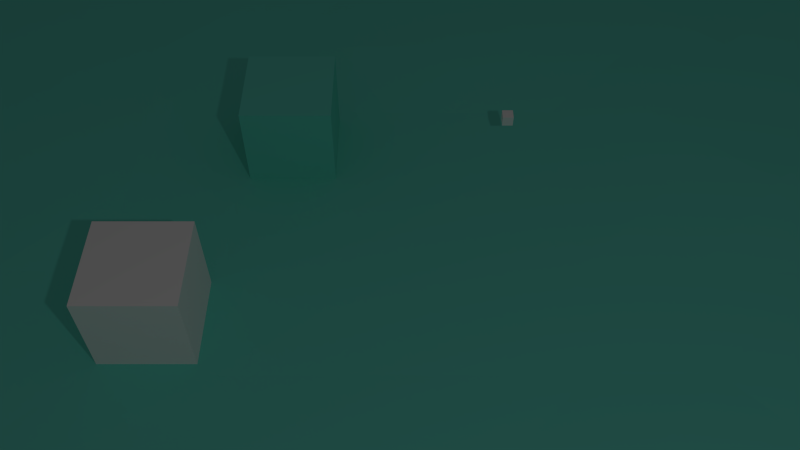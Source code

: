 # Source: Scene7.blend  (saved by Blender 2.70.0; exported with 4.5.12 LTS)
import bpy
from mathutils import Matrix  # noqa: F401  (used for matrix-valued properties, if any)

bpy.ops.wm.read_factory_settings(use_empty=True)
scene = bpy.context.scene
scene.name = 'Scene'

# ---- collections
col_collection_1 = bpy.data.collections.new('Collection 1'); scene.collection.children.link(col_collection_1)

# ---- materials (node trees are filled in below, after node groups)
mat_material = bpy.data.materials.new('Material')
mat_material.alpha_threshold = 0.0
mat_material.use_transparent_shadow = False
mat_material.diffuse_color = (1.0, 1.0, 1.0, 1.0)
mat_material.roughness = 0.5
mat_material.specular_intensity = 0.0
mat_material.line_color = (0.0, 0.0, 0.0, 1.0)
mat_enemy = bpy.data.materials.new('Enemy')
mat_enemy.alpha_threshold = 0.0
mat_enemy.use_transparent_shadow = False
mat_enemy.diffuse_color = (0.162, 0.7991, 0.6584, 1.0)
mat_enemy.roughness = 0.5
mat_enemy.specular_intensity = 0.0
mat_enemy.line_color = (0.0, 0.0, 0.0, 1.0)
mat_plane = bpy.data.materials.new('Plane')
mat_plane.alpha_threshold = 0.0
mat_plane.use_transparent_shadow = False
mat_plane.diffuse_color = (0.162, 0.7991, 0.6584, 1.0)
mat_plane.specular_color = (0.0, 1.0, 0.0)
mat_plane.roughness = 0.5
mat_plane.specular_intensity = 0.15
mat_plane.line_color = (0.0, 0.0, 0.0, 1.0)
mat_oddtile = bpy.data.materials.new('OddTile')
mat_oddtile.alpha_threshold = 0.0
mat_oddtile.use_transparent_shadow = False
mat_oddtile.diffuse_color = (0.162, 0.7991, 0.6584, 1.0)
mat_oddtile.specular_color = (0.0, 1.0, 0.0)
mat_oddtile.roughness = 0.5
mat_oddtile.specular_intensity = 0.15
mat_oddtile.line_color = (0.0, 0.0, 0.0, 1.0)
mat_eventile = bpy.data.materials.new('EvenTile')
mat_eventile.alpha_threshold = 0.0
mat_eventile.use_transparent_shadow = False
mat_eventile.diffuse_color = (0.162, 0.7991, 0.6584, 1.0)
mat_eventile.specular_color = (0.0, 1.0, 0.0)
mat_eventile.roughness = 0.5
mat_eventile.specular_intensity = 0.15
mat_eventile.line_color = (0.0, 0.0, 0.0, 1.0)

# ---- material node trees

# ---- world
world_world = bpy.data.worlds.new('World'); scene.world = world_world
world_world.color = (0.05088, 0.05088, 0.05088)
world_world.use_sun_shadow = False
world_world.sun_shadow_jitter_overblur = 0.0
world_world.cycles.sampling_method = 'MANUAL'
world_world.cycles.sample_map_resolution = 256

# ---- cameras
cam_camera = bpy.data.cameras.new('Camera')
cam_camera.clip_end = 100.0
cam_camera.lens = 35.0
cam_camera.sensor_width = 32.0
cam_camera.sensor_height = 18.0
cam_camera.ortho_scale = 7.314
cam_camera.dof.focus_distance = 0.0
cam_camera.dof.aperture_fstop = 128.0

# ---- lights
light_lamp = bpy.data.lights.new('Lamp', 'POINT')
light_lamp.transmission_factor = 0.0
light_lamp.cutoff_distance = 30.0
light_lamp.energy = 100.0
light_lamp.shadow_buffer_clip_start = 1.001
light_lamp.shadow_soft_size = 0.1
light_lamp.shadow_maximum_resolution = 0.006
light_lamp.use_absolute_resolution = True
light_lamp.cycles.use_multiple_importance_sampling = False

# ---- meshes
me_cube_003 = bpy.data.meshes.new('Cube.003')
me_cube_003.from_pydata([(-1.0, -1.0, -1.0), (-1.0, 1.0, -1.0), (1.0, 1.0, -1.0), (1.0, -1.0, -1.0), (-1.0, -1.0, 1.0), (-1.0, 1.0, 1.0), (1.0, 1.0, 1.0), (1.0, -1.0, 1.0)], [], [(4, 5, 1, 0), (5, 6, 2, 1), (6, 7, 3, 2), (7, 4, 0, 3), (0, 1, 2, 3), (7, 6, 5, 4)])
me_cube_003.materials.append(mat_material)
me_cube_003.use_remesh_preserve_volume = False
me_cube_003.use_remesh_preserve_attributes = False
me_cube_003.use_mirror_vertex_groups = False
me_cube_003.update()
me_cube_002 = bpy.data.meshes.new('Cube.002')
me_cube_002.from_pydata([(-1.0, -1.0, -1.0), (-1.0, 1.0, -1.0), (1.0, 1.0, -1.0), (1.0, -1.0, -1.0), (-1.0, -1.0, 1.0), (-1.0, 1.0, 1.0), (1.0, 1.0, 1.0), (1.0, -1.0, 1.0)], [], [(4, 5, 1, 0), (5, 6, 2, 1), (6, 7, 3, 2), (7, 4, 0, 3), (0, 1, 2, 3), (7, 6, 5, 4)])
me_cube_002.materials.append(mat_material)
me_cube_002.use_remesh_preserve_volume = False
me_cube_002.use_remesh_preserve_attributes = False
me_cube_002.use_mirror_vertex_groups = False
me_cube_002.update()
me_cube_001 = bpy.data.meshes.new('Cube.001')
me_cube_001.from_pydata([(-1.0, -1.0, -1.0), (-1.0, 1.0, -1.0), (1.0, 1.0, -1.0), (1.0, -1.0, -1.0), (-1.0, -1.0, 1.0), (-1.0, 1.0, 1.0), (1.0, 1.0, 1.0), (1.0, -1.0, 1.0)], [], [(4, 5, 1, 0), (5, 6, 2, 1), (6, 7, 3, 2), (7, 4, 0, 3), (0, 1, 2, 3), (7, 6, 5, 4)])
me_cube_001.materials.append(mat_enemy)
me_cube_001.use_remesh_preserve_volume = False
me_cube_001.use_remesh_preserve_attributes = False
me_cube_001.use_mirror_vertex_groups = False
me_cube_001.update()
me_plane = bpy.data.meshes.new('Plane')
me_plane.from_pydata([(-8.0, -8.0, 0.07111), (8.0, -8.0, 0.03904), (-8.0, 8.0, 0.03099), (8.0, 8.0, 0.04505), (-8.0, 0.0, 0.05676), (0.0, -8.0, 0.04432), (8.0, 0.0, 0.03291), (0.0, 8.0, 0.05379), (0.0, 0.0, 3.725e-09), (-8.0, -4.0, 0.0415), (4.0, -8.0, 0.03268), (8.0, 4.0, 0.01744), (-4.0, 8.0, 0.04861), (-8.0, 4.0, 0.04504), (-4.0, -8.0, 0.04006), (8.0, -4.0, 0.04104), (4.0, 8.0, 0.05079), (0.0, 4.0, 0.04226), (0.0, -4.0, 0.0359), (-4.0, 0.0, 0.04683), (4.0, 0.0, 3.725e-09), (4.0, 4.0, 0.0391), (-4.0, 4.0, 0.0494), (-4.0, -4.0, 0.06952), (4.0, -4.0, 0.03854), (-8.0, -6.0, 0.04478), (6.0, -8.0, 0.04217), (8.0, 6.0, 0.03461), (-6.0, 8.0, 0.05482), (-8.0, 6.0, 0.03469), (-6.0, -8.0, 0.03573), (8.0, -6.0, 0.04865), (6.0, 8.0, 0.03973), (0.0, 6.0, 0.04549), (0.0, -6.0, 0.05861), (-6.0, 0.0, 0.01258), (2.0, 0.0, 3.725e-09), (-8.0, -2.0, 0.05036), (2.0, -8.0, 0.06656), (8.0, 2.0, 0.03706), (-2.0, 8.0, 0.03241), (-8.0, 2.0, 0.05204), (-2.0, -8.0, 0.03011), (8.0, -2.0, 0.04479), (2.0, 8.0, 0.009697), (0.0, 2.0, 3.725e-09), (0.0, -2.0, 0.04167), (-2.0, 0.0, 0.03267), (6.0, 0.0, 0.04356), (4.0, 6.0, 0.01575), (4.0, 2.0, 0.03426), (2.0, 4.0, 0.04085), (6.0, 4.0, 0.04193), (-4.0, 6.0, 0.03652), (-4.0, 2.0, 0.06069), (-6.0, 4.0, 0.02796), (-2.0, 4.0, 0.03871), (-4.0, -2.0, 0.06461), (-4.0, -6.0, 0.03007), (-6.0, -4.0, 0.0564), (-2.0, -4.0, 0.08005), (4.0, -2.0, 0.04837), (4.0, -6.0, 0.02807), (2.0, -4.0, 0.03849), (6.0, -4.0, 0.03206), (6.0, 6.0, 0.04154), (-2.0, 6.0, 0.02516), (-2.0, -2.0, 0.03565), (6.0, -2.0, 0.03216), (2.0, 6.0, 0.0349), (2.0, 2.0, 3.725e-09), (6.0, 2.0, 0.03673), (-6.0, 6.0, 0.04108), (-6.0, 2.0, 0.02849), (-2.0, 2.0, 0.05046), (-6.0, -2.0, 0.05762), (-6.0, -6.0, 0.054), (-2.0, -6.0, 0.03773), (2.0, -2.0, 0.03708), (2.0, -6.0, 0.04177), (6.0, -6.0, 0.0235), (-8.0, -7.0, 0.03757), (7.0, -8.0, 0.01679), (8.0, 7.0, 0.02009), (-7.0, 8.0, 0.05039), (-8.0, 7.0, 0.04096), (-7.0, -8.0, 0.03094), (8.0, -7.0, 0.03329), (7.0, 8.0, 0.04833), (0.0, 7.0, 0.04386), (0.0, -7.0, 0.02547), (-7.0, 0.0, 0.05302), (1.0, 0.0, 3.725e-09), (-8.0, -1.0, 0.03154), (1.0, -8.0, 0.04573), (8.0, 1.0, 0.03175), (-1.0, 8.0, 0.04401), (-8.0, 1.0, 0.04154), (-1.0, -8.0, 0.05556), (8.0, -1.0, 0.02956), (1.0, 8.0, 0.03076), (0.0, 1.0, 3.725e-09), (0.0, -1.0, 3.725e-09), (-1.0, 0.0, 3.725e-09), (7.0, 0.0, 0.02849), (4.0, 7.0, 0.0376), (4.0, 1.0, 0.022), (1.0, 4.0, 0.03833), (5.0, 4.0, 0.01518), (-4.0, 7.0, 0.04542), (-4.0, 1.0, 0.02831), (-7.0, 4.0, 0.04641), (-3.0, 4.0, 0.02917), (-4.0, -1.0, 0.01763), (-4.0, -7.0, 0.05186), (-7.0, -4.0, 0.07724), (-3.0, -4.0, 0.04104), (4.0, -1.0, 3.725e-09), (4.0, -7.0, 0.05009), (1.0, -4.0, 0.02268), (5.0, -4.0, 0.02383), (-8.0, -5.0, 0.02272), (5.0, -8.0, 0.01732), (8.0, 5.0, 0.04212), (-5.0, 8.0, 0.038), (-8.0, 5.0, 0.01739), (-5.0, -8.0, 0.05363), (8.0, -5.0, 0.02655), (5.0, 8.0, 0.03406), (0.0, 5.0, 0.03962), (0.0, -5.0, 0.05563), (-5.0, 0.0, 0.02619), (3.0, 0.0, 3.725e-09), (-8.0, -3.0, 0.03056), (3.0, -8.0, 0.05771), (8.0, 3.0, 0.01675), (-3.0, 8.0, 0.04058), (-8.0, 3.0, 0.02031), (-3.0, -8.0, 0.02607), (8.0, -3.0, 0.04543), (3.0, 8.0, 0.03942), (0.0, 3.0, 0.01562), (0.0, -3.0, 0.06309), (-3.0, 0.0, 0.03509), (5.0, 0.0, 0.01642), (4.0, 5.0, 0.03745), (4.0, 3.0, 0.03456), (3.0, 4.0, 0.04052), (7.0, 4.0, 0.03777), (-4.0, 5.0, 0.05781), (-4.0, 3.0, 0.03673), (-5.0, 4.0, 0.0357), (-1.0, 4.0, 0.02736), (-4.0, -3.0, 0.04091), (-4.0, -5.0, 0.0719), (-5.0, -4.0, 0.06087), (-1.0, -4.0, 0.0772), (4.0, -3.0, 0.01501), (4.0, -5.0, 0.01673), (3.0, -4.0, 0.0333), (7.0, -4.0, 0.03795), (6.0, 7.0, 0.03748), (6.0, 5.0, 0.04376), (5.0, 6.0, 0.03519), (7.0, 6.0, 0.03685), (-2.0, 7.0, 0.0272), (-2.0, 5.0, 0.04612), (-3.0, 6.0, 0.04141), (-1.0, 6.0, 0.05614), (-2.0, -1.0, 0.0285), (-2.0, -3.0, 0.04563), (-3.0, -2.0, 0.04426), (-1.0, -2.0, 0.03132), (6.0, -1.0, 0.04755), (6.0, -3.0, 0.05575), (5.0, -2.0, 0.04351), (7.0, -2.0, 0.02688), (2.0, 7.0, 0.01877), (2.0, 5.0, 0.01669), (1.0, 6.0, 0.04214), (3.0, 6.0, 0.03906), (2.0, 3.0, 0.04755), (2.0, 1.0, 3.725e-09), (1.0, 2.0, 3.725e-09), (3.0, 2.0, 3.725e-09), (6.0, 3.0, 0.03984), (6.0, 1.0, 0.04058), (5.0, 2.0, 0.0349), (7.0, 2.0, 0.04465), (-6.0, 7.0, 0.04355), (-6.0, 5.0, 0.02461), (-7.0, 6.0, 0.03301), (-5.0, 6.0, 0.03269), (-6.0, 3.0, 0.01749), (-6.0, 1.0, 0.0126), (-7.0, 2.0, 0.03852), (-5.0, 2.0, 0.02496), (-2.0, 3.0, 0.05132), (-2.0, 1.0, 0.03782), (-3.0, 2.0, 0.03752), (-1.0, 2.0, 0.05312), (-6.0, -1.0, 0.07668), (-6.0, -3.0, 0.02742), (-7.0, -2.0, 0.07809), (-5.0, -2.0, 0.04115), (-6.0, -5.0, 0.0381), (-6.0, -7.0, 0.04658), (-7.0, -6.0, 0.0184), (-5.0, -6.0, 0.03019), (-2.0, -5.0, 0.01587), (-2.0, -7.0, 0.03065), (-3.0, -6.0, 0.05657), (-1.0, -6.0, 0.05632), (2.0, -1.0, 3.725e-09), (2.0, -3.0, 0.0468), (1.0, -2.0, 0.03551), (3.0, -2.0, 0.05904), (2.0, -5.0, 0.07368), (2.0, -7.0, 0.01634), (1.0, -6.0, 0.05519), (3.0, -6.0, 0.0437), (6.0, -5.0, 0.01879), (6.0, -7.0, 0.0381), (5.0, -6.0, 0.05376), (7.0, -6.0, 0.0466), (7.0, 7.0, 0.01785), (-1.0, 7.0, 0.04128), (-1.0, -1.0, 3.725e-09), (7.0, -1.0, 0.04886), (3.0, 7.0, 0.05616), (3.0, 3.0, 0.03669), (7.0, 3.0, 0.04934), (-5.0, 7.0, 0.04539), (-5.0, 3.0, 0.0418), (-1.0, 3.0, 0.05179), (-5.0, -1.0, 0.05301), (-5.0, -5.0, 0.02161), (-1.0, -5.0, 0.04909), (3.0, -1.0, 3.725e-09), (3.0, -5.0, 0.03916), (7.0, -5.0, 0.03082), (5.0, 7.0, 0.02472), (5.0, 5.0, 0.03915), (7.0, 5.0, 0.03667), (-3.0, 7.0, 0.02517), (-3.0, 5.0, 0.06668), (-1.0, 5.0, 0.01506), (-3.0, -1.0, 0.01743), (-3.0, -3.0, 0.05751), (-1.0, -3.0, 0.07055), (5.0, -1.0, 0.02368), (5.0, -3.0, 0.02374), (7.0, -3.0, 0.04784), (1.0, 7.0, 0.03504), (1.0, 5.0, 0.0378), (3.0, 5.0, 0.03055), (1.0, 3.0, 0.0397), (1.0, 1.0, 3.725e-09), (3.0, 1.0, 3.725e-09), (5.0, 3.0, 0.04627), (5.0, 1.0, 0.05724), (7.0, 1.0, 0.03016), (-7.0, 7.0, 0.05388), (-7.0, 5.0, 0.03286), (-5.0, 5.0, 0.04957), (-7.0, 3.0, 0.02826), (-7.0, 1.0, 0.03072), (-5.0, 1.0, 0.03103), (-3.0, 3.0, 0.0246), (-3.0, 1.0, 0.04174), (-1.0, 1.0, 0.05424), (-7.0, -1.0, 0.03484), (-7.0, -3.0, 0.05377), (-5.0, -3.0, 0.03578), (-7.0, -5.0, 0.03351), (-7.0, -7.0, 0.05151), (-5.0, -7.0, 0.01359), (-3.0, -5.0, 0.03781), (-3.0, -7.0, 0.04578), (-1.0, -7.0, 0.03683), (1.0, -1.0, 3.725e-09), (1.0, -3.0, 0.07051), (3.0, -3.0, 0.004533), (1.0, -5.0, 0.0643), (1.0, -7.0, 0.04847), (3.0, -7.0, 0.05057), (5.0, -5.0, 0.04156), (5.0, -7.0, 0.009498), (7.0, -7.0, 0.01565), (4.0, -0.6667, 3.725e-09), (4.0, -0.3333, 3.725e-09), (3.333, 0.0, 3.725e-09), (3.667, 0.0, 3.725e-09), (3.0, -0.6667, 3.725e-09), (3.0, -0.3333, 3.725e-09), (3.667, -1.0, 3.725e-09), (3.333, -1.0, 3.725e-09), (3.333, -0.6667, 3.725e-09), (3.333, -0.3333, 3.725e-09), (3.667, -0.6667, 3.725e-09), (3.667, -0.3333, 3.725e-09)], [], [(225, 83, 3), (226, 89, 7), (300, 290, 20, 292), (99, 6, 104), (229, 105, 16), (230, 146, 21), (135, 11, 148), (232, 109, 12), (150, 22, 151), (234, 141, 17), (113, 19, 131), (236, 154, 23), (237, 130, 18), (183, 257, 182, 70), (158, 24, 159), (127, 15, 160), (161, 32, 128), (162, 65, 163), (123, 27, 164), (165, 40, 136), (245, 166, 66), (129, 33, 168), (169, 47, 143), (248, 170, 67), (142, 46, 172), (173, 48, 144), (174, 68, 175), (139, 43, 176), (253, 177, 44), (254, 178, 69), (255, 145, 49), (256, 181, 51), (92, 280, 213, 36), (106, 50, 184), (259, 185, 52), (260, 186, 71), (261, 95, 39), (189, 28, 84), (190, 72, 191), (264, 149, 53), (193, 55, 111), (266, 194, 73), (110, 54, 196), (197, 56, 112), (198, 74, 199), (270, 101, 45), (201, 35, 91), (272, 202, 75), (273, 153, 57), (205, 59, 115), (275, 206, 76), (114, 58, 208), (209, 60, 116), (278, 210, 77), (90, 34, 212), (213, 238, 293, 294, 132, 36), (214, 78, 215), (282, 157, 61), (217, 63, 119), (218, 79, 219), (118, 62, 220), (286, 221, 64), (222, 80, 223), (87, 31, 224), (225, 88, 32), (65, 164, 225), (164, 27, 83), (226, 96, 40), (66, 168, 226), (168, 33, 89), (169, 227, 103), (67, 172, 227), (172, 46, 102), (228, 104, 48), (68, 176, 228), (176, 43, 99), (229, 140, 44), (180, 229, 177), (49, 105, 229), (230, 147, 51), (70, 184, 230), (184, 50, 146), (231, 148, 52), (71, 188, 231), (188, 39, 135), (189, 232, 124), (72, 192, 232), (192, 53, 109), (193, 233, 151), (73, 196, 233), (54, 150, 233), (197, 234, 152), (74, 200, 234), (200, 45, 141), (201, 235, 131), (204, 235, 201), (204, 57, 113), (236, 155, 59), (208, 236, 205), (208, 58, 154), (237, 156, 60), (77, 212, 237), (212, 34, 130), (101, 257, 183, 45), (78, 216, 238), (216, 61, 117), (239, 159, 63), (79, 220, 239), (220, 62, 158), (240, 160, 64), (224, 240, 221), (31, 127, 240), (105, 241, 128), (163, 241, 105), (163, 65, 161), (242, 163, 49), (21, 108, 242), (52, 162, 242), (243, 164, 65), (148, 243, 162), (11, 123, 243), (244, 136, 12), (167, 244, 109), (66, 165, 244), (245, 167, 53), (112, 245, 149), (56, 166, 245), (166, 246, 168), (152, 246, 166), (17, 129, 246), (247, 143, 19), (57, 171, 247), (171, 67, 169), (153, 248, 171), (23, 116, 248), (116, 60, 170), (170, 249, 172), (156, 249, 170), (156, 18, 142), (117, 250, 144), (175, 250, 117), (175, 68, 173), (157, 251, 175), (120, 251, 157), (64, 174, 251), (252, 176, 68), (64, 160, 252), (15, 139, 252), (89, 253, 100), (33, 179, 253), (69, 177, 253), (254, 179, 33), (17, 107, 254), (107, 51, 178), (178, 255, 180), (147, 255, 178), (147, 21, 145), (141, 256, 107), (183, 256, 141), (70, 181, 256), (101, 8, 92, 257), (182, 258, 184, 70), (36, 182, 257), (36, 132, 258, 182), (102, 280, 92, 8), (132, 291, 292, 20, 106), (259, 108, 21), (187, 259, 146), (71, 185, 259), (260, 187, 50), (20, 144, 260), (144, 48, 186), (186, 261, 188), (104, 261, 186), (6, 95, 261), (262, 84, 2), (191, 262, 85), (191, 72, 189), (125, 263, 191), (13, 111, 263), (55, 190, 263), (190, 264, 192), (151, 264, 190), (22, 149, 264), (137, 265, 111), (41, 195, 265), (195, 73, 193), (266, 195, 41), (4, 91, 266), (91, 35, 194), (267, 196, 73), (35, 131, 267), (131, 19, 110), (150, 268, 112), (54, 199, 268), (74, 197, 268), (269, 199, 54), (19, 143, 269), (143, 47, 198), (270, 200, 74), (47, 103, 270), (8, 101, 270), (93, 271, 91), (203, 271, 93), (75, 201, 271), (133, 272, 203), (115, 272, 133), (115, 59, 202), (273, 204, 75), (59, 155, 273), (155, 23, 153), (274, 115, 9), (207, 274, 121), (207, 76, 205), (81, 275, 207), (0, 86, 275), (86, 30, 206), (206, 276, 208), (126, 276, 206), (126, 14, 114), (277, 116, 23), (211, 277, 154), (77, 209, 277), (278, 211, 58), (138, 278, 114), (138, 42, 210), (279, 212, 77), (42, 98, 279), (5, 90, 279), (215, 280, 102), (78, 213, 280), (142, 281, 215), (119, 281, 142), (119, 63, 214), (282, 216, 78), (159, 282, 214), (24, 157, 282), (130, 283, 119), (219, 283, 130), (79, 217, 283), (90, 284, 219), (94, 284, 90), (94, 38, 218), (218, 285, 220), (134, 285, 218), (10, 118, 285), (158, 286, 120), (223, 286, 158), (223, 80, 221), (118, 287, 223), (10, 122, 287), (26, 222, 287), (288, 224, 80), (82, 288, 222), (82, 1, 87), (88, 225, 3), (96, 226, 7), (228, 99, 104), (140, 229, 16), (147, 230, 21), (231, 135, 148), (124, 232, 12), (233, 150, 151), (152, 234, 17), (235, 113, 131), (155, 236, 23), (156, 237, 18), (239, 158, 159), (240, 127, 160), (241, 161, 128), (242, 162, 163), (243, 123, 164), (244, 165, 136), (167, 245, 66), (246, 129, 168), (247, 169, 143), (171, 248, 67), (249, 142, 172), (250, 173, 144), (251, 174, 175), (252, 139, 176), (100, 253, 44), (179, 254, 69), (180, 255, 49), (107, 256, 51), (258, 106, 184), (108, 259, 52), (187, 260, 71), (188, 261, 39), (262, 189, 84), (263, 190, 191), (192, 264, 53), (265, 193, 111), (195, 266, 73), (267, 110, 196), (268, 197, 112), (269, 198, 199), (200, 270, 45), (271, 201, 91), (203, 272, 75), (204, 273, 57), (274, 205, 115), (207, 275, 76), (276, 114, 208), (277, 209, 116), (211, 278, 77), (279, 90, 212), (281, 214, 215), (216, 282, 61), (283, 217, 119), (284, 218, 219), (285, 118, 220), (120, 286, 64), (287, 222, 223), (288, 87, 224), (161, 225, 32), (161, 65, 225), (225, 164, 83), (165, 226, 40), (165, 66, 226), (226, 168, 89), (47, 169, 103), (169, 67, 227), (227, 172, 102), (173, 228, 48), (173, 68, 228), (228, 176, 99), (177, 229, 44), (69, 180, 177), (180, 49, 229), (181, 230, 51), (181, 70, 230), (230, 184, 146), (185, 231, 52), (185, 71, 231), (231, 188, 135), (28, 189, 124), (189, 72, 232), (232, 192, 109), (55, 193, 151), (193, 73, 233), (196, 54, 233), (56, 197, 152), (197, 74, 234), (234, 200, 141), (35, 201, 131), (75, 204, 201), (235, 204, 113), (205, 236, 59), (76, 208, 205), (236, 208, 154), (209, 237, 60), (209, 77, 237), (237, 212, 130), (213, 78, 238), (238, 216, 117, 295, 296), (217, 239, 63), (217, 79, 239), (239, 220, 158), (221, 240, 64), (80, 224, 221), (224, 31, 240), (16, 105, 128), (49, 163, 105), (241, 163, 161), (145, 242, 49), (145, 21, 242), (108, 52, 242), (162, 243, 65), (52, 148, 162), (148, 11, 243), (109, 244, 12), (53, 167, 109), (167, 66, 244), (149, 245, 53), (22, 112, 149), (112, 56, 245), (66, 166, 168), (56, 152, 166), (152, 17, 246), (113, 247, 19), (113, 57, 247), (247, 171, 169), (57, 153, 171), (153, 23, 248), (248, 116, 170), (67, 170, 172), (60, 156, 170), (249, 156, 142), (20, 290, 289, 117, 144), (61, 175, 117), (250, 175, 173), (61, 157, 175), (24, 120, 157), (120, 64, 251), (174, 252, 68), (174, 64, 252), (160, 15, 252), (7, 89, 100), (89, 33, 253), (179, 69, 253), (129, 254, 33), (129, 17, 254), (254, 107, 178), (69, 178, 180), (51, 147, 178), (255, 147, 145), (17, 141, 107), (45, 183, 141), (183, 70, 256), (92, 36, 257), (258, 132, 106), (146, 259, 21), (50, 187, 146), (187, 71, 259), (106, 260, 50), (106, 20, 260), (260, 144, 186), (71, 186, 188), (48, 104, 186), (104, 6, 261), (85, 262, 2), (29, 191, 85), (262, 191, 189), (29, 125, 191), (125, 13, 263), (111, 55, 263), (72, 190, 192), (55, 151, 190), (151, 22, 264), (13, 137, 111), (137, 41, 265), (265, 195, 193), (97, 266, 41), (97, 4, 266), (266, 91, 194), (194, 267, 73), (194, 35, 267), (267, 131, 110), (22, 150, 112), (150, 54, 268), (199, 74, 268), (110, 269, 54), (110, 19, 269), (269, 143, 198), (198, 270, 74), (198, 47, 270), (103, 8, 270), (4, 93, 91), (37, 203, 93), (203, 75, 271), (37, 133, 203), (9, 115, 133), (272, 115, 202), (202, 273, 75), (202, 59, 273), (273, 155, 153), (121, 274, 9), (25, 207, 121), (274, 207, 205), (25, 81, 207), (81, 0, 275), (275, 86, 206), (76, 206, 208), (30, 126, 206), (276, 126, 114), (154, 277, 23), (58, 211, 154), (211, 77, 277), (114, 278, 58), (14, 138, 114), (278, 138, 210), (210, 279, 77), (210, 42, 279), (98, 5, 279), (46, 215, 102), (215, 78, 280), (46, 142, 215), (18, 119, 142), (281, 119, 214), (214, 282, 78), (63, 159, 214), (159, 24, 282), (18, 130, 119), (34, 219, 130), (219, 79, 283), (34, 90, 219), (5, 94, 90), (284, 94, 218), (79, 218, 220), (38, 134, 218), (134, 10, 285), (24, 158, 120), (62, 223, 158), (286, 223, 221), (62, 118, 223), (118, 10, 287), (122, 26, 287), (222, 288, 80), (26, 82, 222), (288, 82, 87), (103, 227, 102, 8), (294, 298, 291, 132), (298, 300, 292, 291), (238, 296, 297, 293), (293, 297, 298, 294), (296, 295, 299, 297), (297, 299, 300, 298), (295, 117, 289, 299), (299, 289, 290, 300)])
me_plane.polygons.foreach_set('material_index', [0, 0, 1, 0, 0, 0, 0, 0, 0, 0, 0, 0, 0, 1, 0, 0, 0, 0, 0, 0, 0, 0, 0, 0, 0, 0, 0, 0, 0, 0, 0, 0, 1, 0, 0, 0, 0, 0, 0, 0, 0, 0, 0, 0, 0, 0, 0, 0, 0, 0, 0, 0, 0, 0, 0, 2, 0, 0, 0, 0, 0, 0, 0, 0, 0, 0, 0, 0, 0, 0, 0, 0, 0, 0, 0, 0, 0, 0, 0, 0, 0, 0, 0, 0, 0, 0, 0, 0, 0, 0, 0, 0, 0, 0, 0, 0, 0, 0, 0, 0, 0, 0, 0, 2, 0, 0, 0, 0, 0, 0, 0, 0, 0, 0, 0, 0, 0, 0, 0, 0, 0, 0, 0, 0, 0, 0, 0, 0, 0, 0, 0, 0, 0, 0, 0, 0, 0, 0, 0, 0, 0, 0, 0, 0, 0, 0, 0, 0, 0, 0, 0, 0, 0, 0, 0, 0, 0, 0, 0, 0, 1, 2, 0, 1, 2, 0, 0, 0, 0, 0, 0, 0, 0, 0, 0, 0, 0, 0, 0, 0, 0, 0, 0, 0, 0, 0, 0, 0, 0, 0, 0, 0, 0, 0, 0, 0, 0, 0, 0, 0, 0, 0, 0, 0, 0, 0, 0, 0, 0, 0, 0, 0, 0, 0, 0, 0, 0, 0, 0, 0, 0, 0, 0, 0, 0, 0, 0, 0, 0, 0, 0, 0, 0, 0, 0, 0, 0, 0, 0, 0, 0, 0, 0, 0, 0, 0, 0, 0, 0, 0, 0, 0, 0, 0, 0, 0, 0, 0, 0, 0, 0, 0, 0, 0, 0, 0, 0, 0, 0, 0, 0, 0, 0, 0, 0, 0, 0, 0, 0, 0, 0, 0, 0, 0, 0, 0, 0, 0, 0, 0, 0, 0, 0, 0, 0, 0, 0, 0, 0, 0, 0, 0, 0, 0, 0, 0, 0, 0, 0, 0, 0, 0, 0, 0, 0, 0, 0, 0, 0, 0, 0, 0, 0, 0, 0, 0, 0, 0, 0, 0, 0, 0, 0, 0, 0, 0, 0, 0, 0, 0, 0, 0, 0, 0, 0, 0, 0, 0, 0, 0, 0, 0, 0, 0, 0, 0, 0, 0, 0, 0, 0, 0, 0, 0, 0, 0, 0, 0, 0, 0, 0, 0, 0, 0, 0, 0, 0, 0, 0, 0, 0, 0, 0, 0, 0, 0, 0, 0, 0, 0, 0, 0, 0, 0, 0, 0, 0, 0, 0, 0, 0, 0, 0, 0, 0, 0, 0, 0, 0, 0, 0, 0, 0, 0, 0, 0, 0, 0, 0, 0, 0, 0, 0, 0, 0, 0, 0, 0, 0, 0, 0, 0, 0, 0, 0, 0, 0, 0, 0, 0, 0, 0, 0, 0, 0, 0, 0, 0, 0, 0, 0, 0, 0, 0, 0, 0, 0, 0, 0, 0, 0, 0, 0, 0, 0, 0, 0, 0, 0, 0, 0, 0, 0, 0, 0, 0, 0, 0, 0, 0, 0, 0, 0, 0, 0, 0, 0, 0, 0, 0, 0, 0, 0, 0, 0, 0, 0, 0, 0, 0, 0, 1, 1, 1, 1, 1, 1, 2, 1, 1])
me_plane.materials.append(mat_plane)
me_plane.materials.append(mat_oddtile)
me_plane.materials.append(mat_eventile)
me_plane.use_remesh_preserve_volume = False
me_plane.use_remesh_preserve_attributes = False
me_plane.use_mirror_vertex_groups = False
me_plane.update()
me_cube = bpy.data.meshes.new('Cube')
me_cube.from_pydata([(1.0, 1.0, -1.0), (1.0, -1.0, -1.0), (-1.0, -1.0, -1.0), (-1.0, 1.0, -1.0), (1.0, 1.0, 1.0), (1.0, -1.0, 1.0), (-1.0, -1.0, 1.0), (-1.0, 1.0, 1.0)], [], [(0, 1, 2, 3), (4, 7, 6, 5), (0, 4, 5, 1), (1, 5, 6, 2), (2, 6, 7, 3), (4, 0, 3, 7)])
me_cube.materials.append(mat_material)
me_cube.use_remesh_preserve_volume = False
me_cube.use_remesh_preserve_attributes = False
me_cube.use_mirror_vertex_groups = False
me_cube.update()

# ---- objects
ob_food0 = bpy.data.objects.new('Food0', me_cube_003)
ob_food1 = bpy.data.objects.new('Food1', me_cube_002)
ob_enemy0 = bpy.data.objects.new('Enemy0', me_cube_001)
ob_plane = bpy.data.objects.new('Plane', me_plane)
ob_block = bpy.data.objects.new('Block', me_cube)
ob_lamp = bpy.data.objects.new('Lamp', light_lamp)
ob_camera = bpy.data.objects.new('Camera', cam_camera)

# ---- transforms, parenting, visibility, modifiers, constraints
ob_food0.location = (1.0, 2.0, 0.4)
ob_food0.scale = (0.05, 0.05, 0.05)
ob_food0.lineart.crease_threshold = 0.0
ob_food1.location = (3.0, 2.0, 0.4)
ob_food1.scale = (0.05, 0.05, 0.05)
ob_food1.lineart.crease_threshold = 0.0
ob_enemy0.location = (1.0, 2.0, 0.4)
ob_enemy0.scale = (0.4, 0.4, 0.4)
ob_enemy0.lineart.crease_threshold = 0.0
ob_plane.location = (0.5, 0.5, 0.0)
ob_plane.lineart.crease_threshold = 0.0
ob_block.location = (0.0, 0.0, 0.4)
ob_block.scale = (0.4, 0.4, 0.4)
ob_block.lock_rotations_4d = False
ob_block.empty_display_type = 'ARROWS'
ob_block.lineart.crease_threshold = 0.0
ob_lamp.location = (4.0, -5.0, 7.0)
ob_lamp.rotation_euler = (0.6503, 0.05522, 1.866)
ob_lamp.lock_rotations_4d = False
ob_lamp.empty_display_type = 'ARROWS'
ob_lamp.color = (0.0, 0.0, 0.0, 0.0)
ob_lamp.lineart.crease_threshold = 0.0
ob_camera.location = (2.0, -4.0, 6.0)
ob_camera.rotation_euler = (0.6981, 0.0, 0.0)
ob_camera.lock_rotations_4d = False
ob_camera.empty_display_type = 'ARROWS'
ob_camera.color = (0.0, 0.0, 0.0, 0.0)
ob_camera.display_type = 'WIRE'
ob_camera.lineart.crease_threshold = 0.0

# ---- collection membership
col_collection_1.objects.link(ob_food0)
col_collection_1.objects.link(ob_food1)
col_collection_1.objects.link(ob_enemy0)
col_collection_1.objects.link(ob_plane)
col_collection_1.objects.link(ob_block)
col_collection_1.objects.link(ob_lamp)
col_collection_1.objects.link(ob_camera)

# ---- scene / render settings (as saved in the file)
scene.camera = ob_camera
scene.frame_start = 1; scene.frame_end = 250; scene.frame_set(1)
scene.render.engine = 'BLENDER_EEVEE_NEXT'
scene.render.resolution_percentage = 50
scene.render.dither_intensity = 0.0
scene.cycles.use_denoising = False
scene.cycles.samples = 10
scene.cycles.sampling_pattern = 'TABULATED_SOBOL'
scene.cycles.light_sampling_threshold = 0.0
scene.cycles.use_adaptive_sampling = False
scene.cycles.use_light_tree = False
scene.cycles.blur_glossy = 0.0
scene.cycles.volume_bounces = 1
scene.cycles.pixel_filter_type = 'GAUSSIAN'
scene.cycles.sample_clamp_indirect = 0.0
scene.view_settings.view_transform = 'Standard'
bpy.context.view_layer.update()
